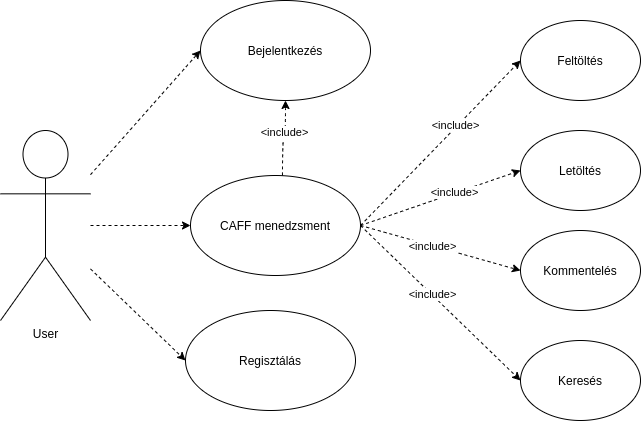

The diagram above was exported from draw.io. Its source (the exported page's mxGraphModel, read from the mxfile embedded in the PNG):
<mxGraphModel dx="1350" dy="816" grid="1" gridSize="10" guides="1" tooltips="1" connect="1" arrows="1" fold="1" page="1" pageScale="1" pageWidth="850" pageHeight="1100" math="0" shadow="0">
  <root>
    <mxCell id="0" />
    <mxCell id="1" parent="0" />
    <mxCell id="e954ZY57CBxqiiozDPRV-1" value="User" style="shape=umlActor;verticalLabelPosition=bottom;verticalAlign=top;html=1;outlineConnect=0;" parent="1" vertex="1">
      <mxGeometry x="70" y="220" width="90" height="190" as="geometry" />
    </mxCell>
    <mxCell id="e954ZY57CBxqiiozDPRV-12" style="rounded=0;orthogonalLoop=1;jettySize=auto;html=1;entryX=0;entryY=0.5;entryDx=0;entryDy=0;dashed=1;startArrow=none;startFill=0;" parent="1" source="e954ZY57CBxqiiozDPRV-1" target="e954ZY57CBxqiiozDPRV-2" edge="1">
      <mxGeometry relative="1" as="geometry" />
    </mxCell>
    <mxCell id="e954ZY57CBxqiiozDPRV-2" value="Bejelentkezés" style="ellipse;whiteSpace=wrap;html=1;" parent="1" vertex="1">
      <mxGeometry x="270" y="90" width="170" height="100" as="geometry" />
    </mxCell>
    <mxCell id="e954ZY57CBxqiiozDPRV-9" style="rounded=0;orthogonalLoop=1;jettySize=auto;html=1;exitX=1;exitY=0.5;exitDx=0;exitDy=0;entryX=0;entryY=0.5;entryDx=0;entryDy=0;dashed=1;" parent="1" source="e954ZY57CBxqiiozDPRV-5" target="e954ZY57CBxqiiozDPRV-6" edge="1">
      <mxGeometry relative="1" as="geometry" />
    </mxCell>
    <mxCell id="e954ZY57CBxqiiozDPRV-16" value="&amp;lt;include&amp;gt;" style="edgeLabel;html=1;align=center;verticalAlign=middle;resizable=0;points=[];" parent="e954ZY57CBxqiiozDPRV-9" vertex="1" connectable="0">
      <mxGeometry x="0.1981" y="2" relative="1" as="geometry">
        <mxPoint as="offset" />
      </mxGeometry>
    </mxCell>
    <mxCell id="e954ZY57CBxqiiozDPRV-10" style="rounded=0;orthogonalLoop=1;jettySize=auto;html=1;exitX=1;exitY=0.5;exitDx=0;exitDy=0;entryX=0;entryY=0.5;entryDx=0;entryDy=0;dashed=1;" parent="1" source="e954ZY57CBxqiiozDPRV-5" target="e954ZY57CBxqiiozDPRV-7" edge="1">
      <mxGeometry relative="1" as="geometry" />
    </mxCell>
    <mxCell id="e954ZY57CBxqiiozDPRV-19" value="&amp;lt;include&amp;gt;" style="edgeLabel;html=1;align=center;verticalAlign=middle;resizable=0;points=[];" parent="e954ZY57CBxqiiozDPRV-10" vertex="1" connectable="0">
      <mxGeometry x="0.1714" y="1" relative="1" as="geometry">
        <mxPoint as="offset" />
      </mxGeometry>
    </mxCell>
    <mxCell id="e954ZY57CBxqiiozDPRV-11" style="rounded=0;orthogonalLoop=1;jettySize=auto;html=1;exitX=1;exitY=0.5;exitDx=0;exitDy=0;entryX=0;entryY=0.5;entryDx=0;entryDy=0;dashed=1;" parent="1" source="e954ZY57CBxqiiozDPRV-5" target="e954ZY57CBxqiiozDPRV-8" edge="1">
      <mxGeometry relative="1" as="geometry" />
    </mxCell>
    <mxCell id="e954ZY57CBxqiiozDPRV-18" value="&amp;lt;include&amp;gt;" style="edgeLabel;html=1;align=center;verticalAlign=middle;resizable=0;points=[];" parent="e954ZY57CBxqiiozDPRV-11" vertex="1" connectable="0">
      <mxGeometry x="-0.1152" relative="1" as="geometry">
        <mxPoint as="offset" />
      </mxGeometry>
    </mxCell>
    <mxCell id="e954ZY57CBxqiiozDPRV-5" value="CAFF menedzsment" style="ellipse;whiteSpace=wrap;html=1;" parent="1" vertex="1">
      <mxGeometry x="260" y="265" width="170" height="100" as="geometry" />
    </mxCell>
    <mxCell id="e954ZY57CBxqiiozDPRV-6" value="Feltöltés" style="ellipse;whiteSpace=wrap;html=1;" parent="1" vertex="1">
      <mxGeometry x="590" y="110" width="120" height="80" as="geometry" />
    </mxCell>
    <mxCell id="e954ZY57CBxqiiozDPRV-7" value="Letöltés" style="ellipse;whiteSpace=wrap;html=1;" parent="1" vertex="1">
      <mxGeometry x="590" y="220" width="120" height="80" as="geometry" />
    </mxCell>
    <mxCell id="e954ZY57CBxqiiozDPRV-8" value="Kommentelés" style="ellipse;whiteSpace=wrap;html=1;" parent="1" vertex="1">
      <mxGeometry x="590" y="320" width="120" height="80" as="geometry" />
    </mxCell>
    <mxCell id="e954ZY57CBxqiiozDPRV-13" style="rounded=0;orthogonalLoop=1;jettySize=auto;html=1;entryX=0;entryY=0.5;entryDx=0;entryDy=0;dashed=1;startArrow=none;startFill=0;" parent="1" source="e954ZY57CBxqiiozDPRV-1" target="e954ZY57CBxqiiozDPRV-5" edge="1">
      <mxGeometry relative="1" as="geometry">
        <mxPoint x="190" y="503.33333333333326" as="sourcePoint" />
        <mxPoint x="260" y="370" as="targetPoint" />
      </mxGeometry>
    </mxCell>
    <mxCell id="e954ZY57CBxqiiozDPRV-14" value="Regisztálás" style="ellipse;whiteSpace=wrap;html=1;" parent="1" vertex="1">
      <mxGeometry x="255" y="400" width="170" height="100" as="geometry" />
    </mxCell>
    <mxCell id="e954ZY57CBxqiiozDPRV-15" style="rounded=0;orthogonalLoop=1;jettySize=auto;html=1;entryX=0;entryY=0.5;entryDx=0;entryDy=0;dashed=1;startArrow=none;startFill=0;" parent="1" source="e954ZY57CBxqiiozDPRV-1" target="e954ZY57CBxqiiozDPRV-14" edge="1">
      <mxGeometry relative="1" as="geometry">
        <mxPoint x="160" y="280" as="sourcePoint" />
        <mxPoint x="260" y="380" as="targetPoint" />
      </mxGeometry>
    </mxCell>
    <mxCell id="e954ZY57CBxqiiozDPRV-20" value="Keresés" style="ellipse;whiteSpace=wrap;html=1;" parent="1" vertex="1">
      <mxGeometry x="590" y="430" width="120" height="80" as="geometry" />
    </mxCell>
    <mxCell id="e954ZY57CBxqiiozDPRV-21" style="rounded=0;orthogonalLoop=1;jettySize=auto;html=1;exitX=1;exitY=0.5;exitDx=0;exitDy=0;entryX=0;entryY=0.5;entryDx=0;entryDy=0;dashed=1;" parent="1" source="e954ZY57CBxqiiozDPRV-5" target="e954ZY57CBxqiiozDPRV-20" edge="1">
      <mxGeometry relative="1" as="geometry">
        <mxPoint x="450" y="420" as="sourcePoint" />
      </mxGeometry>
    </mxCell>
    <mxCell id="e954ZY57CBxqiiozDPRV-22" value="&amp;lt;include&amp;gt;" style="edgeLabel;html=1;align=center;verticalAlign=middle;resizable=0;points=[];" parent="e954ZY57CBxqiiozDPRV-21" vertex="1" connectable="0">
      <mxGeometry x="-0.1152" relative="1" as="geometry">
        <mxPoint as="offset" />
      </mxGeometry>
    </mxCell>
    <mxCell id="e954ZY57CBxqiiozDPRV-23" style="edgeStyle=orthogonalEdgeStyle;rounded=0;orthogonalLoop=1;jettySize=auto;html=1;exitX=0.541;exitY=0;exitDx=0;exitDy=0;entryX=0.5;entryY=1;entryDx=0;entryDy=0;dashed=1;exitPerimeter=0;curved=1;" parent="1" source="e954ZY57CBxqiiozDPRV-5" target="e954ZY57CBxqiiozDPRV-2" edge="1">
      <mxGeometry relative="1" as="geometry">
        <mxPoint x="400" y="260" as="sourcePoint" />
        <mxPoint x="560" y="80" as="targetPoint" />
      </mxGeometry>
    </mxCell>
    <mxCell id="e954ZY57CBxqiiozDPRV-24" value="&amp;lt;include&amp;gt;" style="edgeLabel;html=1;align=center;verticalAlign=middle;resizable=0;points=[];" parent="e954ZY57CBxqiiozDPRV-23" vertex="1" connectable="0">
      <mxGeometry x="0.1981" y="2" relative="1" as="geometry">
        <mxPoint as="offset" />
      </mxGeometry>
    </mxCell>
  </root>
</mxGraphModel>